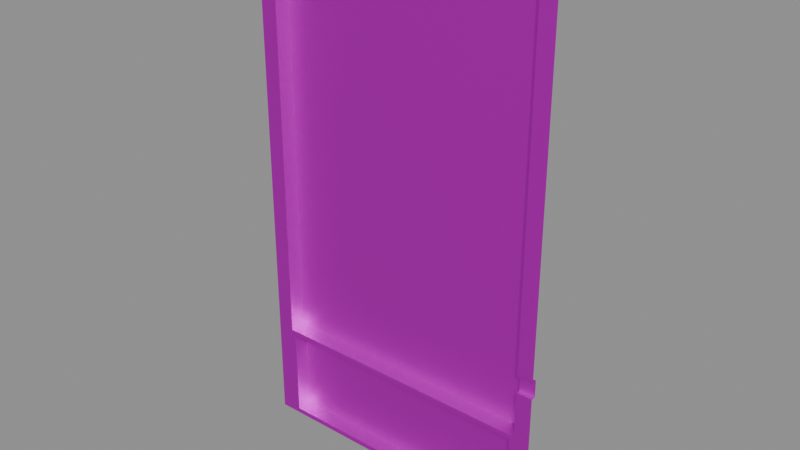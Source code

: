 # Source: Slot02.blend  (saved by Blender 5.0.118; exported with 4.5.12 LTS)
import bpy
from mathutils import Matrix  # noqa: F401  (used for matrix-valued properties, if any)

bpy.ops.wm.read_factory_settings(use_empty=True)
scene = bpy.context.scene
scene.name = 'Scene'

# ---- collections
col_collection = bpy.data.collections.new('Collection'); scene.collection.children.link(col_collection)

# ---- images (referenced by path relative to the original .blend; pixels are not part of the script)
import os
ASSET_DIR = os.environ.get("B2B_ASSET_DIR", "")  # directory of the original .blend (textures are referenced by path, not embedded)
HERE = os.path.dirname(os.path.abspath(__file__))  # packed textures are extracted next to this script under _unpacked/

def load_image(name, relpath, width, height, colorspace="sRGB"):
    """Load a texture the original file referenced (path relative to the .blend, or extracted next to this script)."""
    p = next((c for c in (os.path.join(HERE, relpath), os.path.join(ASSET_DIR, relpath)) if relpath and os.path.exists(c)), "")
    if p:
        img = bpy.data.images.load(p, check_existing=True)
        img.name = name
    else:  # same state as the original file: an image datablock whose file is absent (Cycles renders it pink)
        img = bpy.data.images.new(name, width, height)
        img.source = "FILE"
        img.filepath = "//" + (relpath or name)
    img.colorspace_settings.name = colorspace
    return img
img_slidinddoors_texture_png = load_image('SlidindDoors_Texture.png', 'SlidindDoors_Texture.png', 1024, 1024, 'sRGB')

# ---- materials (node trees are filled in below, after node groups)
mat_metallic = bpy.data.materials.new('Metallic')
mat_metallic.use_backface_culling_lightprobe_volume = False

# ---- material node trees
mat_metallic.use_nodes = True; mat_metallic.node_tree.nodes.clear()
_N = mat_metallic.node_tree.nodes; _L = mat_metallic.node_tree.links
n0 = _N.new('ShaderNodeBsdfPrincipled'); n0.name = 'Principled BSDF'; n0.location = (10, 300)
n0.distribution = 'GGX'
n0.subsurface_method = 'RANDOM_WALK_SKIN'
n0.inputs[1].default_value = 1.0
n0.inputs[3].default_value = 1.45
n0.inputs[27].default_value = (0.0, 0.0, 0.0, 1.0)
n0.inputs[28].default_value = 1.0
n1 = _N.new('ShaderNodeOutputMaterial'); n1.name = 'Material Output'; n1.location = (300, 300)
n2 = _N.new('ShaderNodeTexImage'); n2.name = 'Image Texture'; n2.location = (-310, 269)
n2.image = img_slidinddoors_texture_png
_L.new(n0.outputs[0], n1.inputs[0])
_L.new(n2.outputs[0], n0.inputs[0])
n1.is_active_output = True

# ---- meshes
me_cube_003 = bpy.data.meshes.new('Cube.003')
me_cube_003.from_pydata([(0.1474, -0.1218, -0.4479), (-0.1466, -0.1218, -0.4479), (0.1474, 0.1805, -0.4479), (-0.1466, 0.1805, -0.4479), (-0.1466, -0.1218, 0.389), (-0.1466, 0.1805, 0.389), (0.1474, -0.1218, 0.389), (0.1474, 0.1805, 0.389), (0.1308, -0.1218, -0.4222), (-0.1311, -0.1218, -0.4222), (-0.1311, -0.1218, 0.2279), (0.1308, -0.1218, 0.2279), (0.1308, 0.06528, -0.4222), (-0.1311, 0.06528, -0.4222), (-0.1311, 0.06528, 0.2279), (0.1308, 0.06528, 0.2279), (-0.1308, -0.1218, 0.389), (0.1308, -0.1218, 0.389), (-0.1268, -0.1218, 0.236), (0.1265, -0.1218, 0.236), (-0.1265, -0.1218, 0.3809), (0.1265, -0.1218, 0.3809), (-0.1268, 0.06367, 0.236), (0.1265, 0.06367, 0.236), (-0.1265, 0.06367, 0.3809), (0.1265, 0.06367, 0.3809), (0.1474, -0.1218, 0.1522), (-0.1466, -0.1218, 0.1522), (0.1308, -0.1218, 0.1522), (-0.1311, -0.1218, 0.1522), (0.1308, 0.06528, 0.1522), (-0.1311, 0.06502, 0.1522), (0.1474, -0.1218, 0.1244), (0.1308, -0.1218, 0.1244), (0.1308, 0.06528, 0.1244), (-0.1466, -0.1218, 0.1244), (-0.1311, -0.1218, 0.1244), (-0.1311, 0.06502, 0.1244), (-0.1466, 0.06476, 0.1522), (-0.1466, 0.06476, 0.1244), (0.1308, 0.5394, 0.1244), (0.1308, 0.5394, -0.4222), (-0.1311, 0.5392, 0.1522), (-0.1311, 0.5394, 0.2279), (0.1308, 0.5394, 0.2279), (-0.1311, 0.5394, -0.4222), (-0.1268, 0.5378, 0.236), (0.1265, 0.5378, 0.236), (-0.1265, 0.5378, 0.3809), (0.1265, 0.5378, 0.3809), (0.1308, 0.5394, 0.1522), (-0.1311, 0.5392, 0.1244)], [], [(7, 5, 4, 6), (26, 6, 11, 28), (3, 2, 0, 1), (1, 0, 8, 9), (35, 1, 9, 36), (11, 10, 14, 15), (28, 11, 15, 30), (9, 8, 12, 13), (36, 9, 13, 37), (31, 37, 51, 42), (11, 6, 17), (4, 10, 16), (10, 11, 19, 18), (16, 20, 21, 17), (16, 10, 18, 20), (11, 17, 21, 19), (20, 18, 22, 24), (20, 24, 25, 21), (19, 21, 25, 23), (18, 19, 23, 22), (14, 31, 42, 43), (22, 23, 47, 46), (10, 29, 31, 14), (33, 28, 30, 34), (4, 27, 29, 10), (32, 26, 28, 33), (0, 32, 33, 8), (8, 33, 34, 12), (30, 15, 44, 50), (29, 27, 38, 31), (35, 36, 37, 39), (37, 31, 38, 39), (40, 51, 45, 41), (47, 49, 48, 46), (44, 43, 42, 50), (50, 42, 51, 40), (25, 24, 48, 49), (15, 14, 43, 44), (37, 13, 45, 51), (34, 30, 50, 40), (23, 25, 49, 47), (13, 12, 41, 45), (12, 34, 40, 41), (24, 22, 46, 48)])
me_cube_003.polygons.foreach_set('material_index', [1, 1, 1, 1, 1, 1, 1, 1, 1, 1, 1, 1, 1, 1, 1, 1, 1, 1, 1, 1, 1, 1, 1, 1, 1, 1, 1, 1, 1, 1, 1, 1, 1, 1, 1, 1, 1, 1, 1, 1, 1, 1, 1, 1])
_uv = me_cube_003.uv_layers.new(name='UVMap')
_uv.uv.foreach_set('vector', [0.2206, 0.6264, 0.3966, 0.6264, 0.3966, 0.6264, 0.2206, 0.6264, 0.2206, 0.711, 0.2206, 0.6264, 0.2305, 0.6845, 0.2305, 0.711, 0.3966, 0.9281, 0.2206, 0.9281, 0.2206, 0.9281, 0.3966, 0.9281, 0.3966, 0.9281, 0.2206, 0.9281, 0.2305, 0.9188, 0.3872, 0.9188, 0.3966, 0.7226, 0.3966, 0.9281, 0.3872, 0.9188, 0.3872, 0.7226, 0.2305, 0.6845, 0.3872, 0.6845, 0.3833, 0.6865, 0.2345, 0.6865, 0.2305, 0.711, 0.2305, 0.6845, 0.2345, 0.6865, 0.2345, 0.7109, 0.3872, 0.9188, 0.2305, 0.9188, 0.2344, 0.9144, 0.3834, 0.9144, 0.3872, 0.7226, 0.3872, 0.9188, 0.3834, 0.9144, 0.3834, 0.7226, 0.3833, 0.7109, 0.3834, 0.7226, 0.3834, 0.7226, 0.3833, 0.7109, 0.2305, 0.6845, 0.2206, 0.6264, 0.2305, 0.6264, 0.3966, 0.6264, 0.3872, 0.6845, 0.3871, 0.6264, 0.3872, 0.6845, 0.2305, 0.6845, 0.2331, 0.6816, 0.3847, 0.6816, 0.3871, 0.6264, 0.3845, 0.6293, 0.2331, 0.6293, 0.2305, 0.6264, 0.3871, 0.6264, 0.3872, 0.6845, 0.3847, 0.6816, 0.3845, 0.6293, 0.2305, 0.6845, 0.2305, 0.6264, 0.2331, 0.6293, 0.2331, 0.6816, 0.3845, 0.6293, 0.3847, 0.6816, 0.3812, 0.6794, 0.3811, 0.6315, 0.3845, 0.6293, 0.3811, 0.6315, 0.2365, 0.6315, 0.2331, 0.6293, 0.2331, 0.6816, 0.2331, 0.6293, 0.2365, 0.6315, 0.2365, 0.6794, 0.3847, 0.6816, 0.2331, 0.6816, 0.2365, 0.6794, 0.3812, 0.6794, 0.3833, 0.6865, 0.3833, 0.7109, 0.3833, 0.7109, 0.3833, 0.6865, 0.3812, 0.6794, 0.2365, 0.6794, 0.2365, 0.6794, 0.3812, 0.6794, 0.3872, 0.6845, 0.3872, 0.711, 0.3833, 0.7109, 0.3833, 0.6865, 0.2305, 0.7226, 0.2305, 0.711, 0.2345, 0.7109, 0.2344, 0.7226, 0.3966, 0.6264, 0.3966, 0.711, 0.3872, 0.711, 0.3872, 0.6845, 0.2206, 0.7226, 0.2206, 0.711, 0.2305, 0.711, 0.2305, 0.7226, 0.2206, 0.9281, 0.2206, 0.7226, 0.2305, 0.7226, 0.2305, 0.9188, 0.2305, 0.9188, 0.2305, 0.7226, 0.2344, 0.7226, 0.2344, 0.9144, 0.2345, 0.7109, 0.2345, 0.6865, 0.2345, 0.6865, 0.2345, 0.7109, 0.3872, 0.711, 0.3966, 0.711, 0.3966, 0.711, 0.3833, 0.7109, 0.3966, 0.7226, 0.3872, 0.7226, 0.3834, 0.7226, 0.3966, 0.7226, 0.3834, 0.7226, 0.3833, 0.7109, 0.3966, 0.711, 0.3966, 0.7226, 0.2344, 0.7226, 0.3834, 0.7226, 0.3834, 0.9144, 0.2344, 0.9144, 0.2365, 0.6794, 0.2365, 0.6315, 0.3811, 0.6315, 0.3812, 0.6794, 0.2345, 0.6865, 0.3833, 0.6865, 0.3833, 0.7109, 0.2345, 0.7109, 0.2345, 0.7109, 0.3833, 0.7109, 0.3834, 0.7226, 0.2344, 0.7226, 0.2365, 0.6315, 0.3811, 0.6315, 0.3811, 0.6315, 0.2365, 0.6315, 0.2345, 0.6865, 0.3833, 0.6865, 0.3833, 0.6865, 0.2345, 0.6865, 0.3834, 0.7226, 0.3834, 0.9144, 0.3834, 0.9144, 0.3834, 0.7226, 0.2344, 0.7226, 0.2345, 0.7109, 0.2345, 0.7109, 0.2344, 0.7226, 0.2365, 0.6794, 0.2365, 0.6315, 0.2365, 0.6315, 0.2365, 0.6794, 0.3834, 0.9144, 0.2344, 0.9144, 0.2344, 0.9144, 0.3834, 0.9144, 0.2344, 0.9144, 0.2344, 0.7226, 0.2344, 0.7226, 0.2344, 0.9144, 0.3811, 0.6315, 0.3812, 0.6794, 0.3812, 0.6794, 0.3811, 0.6315])
me_cube_003.materials.append(None)
me_cube_003.materials.append(mat_metallic)
me_cube_003.update()

# ---- objects
ob_leftslottwo = bpy.data.objects.new('LeftSlotTwo', me_cube_003)

# ---- transforms, parenting, visibility, modifiers, constraints
ob_leftslottwo.location = (-0.1734, 0.2418, 0.4305)
ob_leftslottwo.rotation_euler = (-0.0, 3.142, -0.0)
ob_leftslottwo.scale = (0.3585, 0.008436, 0.2158)

# ---- collection membership
col_collection.objects.link(ob_leftslottwo)

# ---- scene / render settings (as saved in the file)
scene.frame_start = 1; scene.frame_end = 250; scene.frame_set(1)
scene.render.engine = 'BLENDER_EEVEE_NEXT'
scene.render.bake_bias = 0.0
scene.render.bake_samples = 0
scene.cycles.sampling_pattern = 'TABULATED_SOBOL'
scene.eevee.use_volume_custom_range = False
bpy.context.view_layer.update()

# ---- added for rendering (the .blend has no active camera and no usable light): camera, sun + grey world if the file has none
cam_auto = bpy.data.cameras.new('AutoCamera')
cam_auto.lens = 50.0
cam_auto.sensor_width = 36.0
cam_auto.clip_end = 1000.0
ob_auto_camera = bpy.data.objects.new('AutoCamera', cam_auto)
scene.collection.objects.link(ob_auto_camera)
ob_auto_camera.location = (0.0200619, 0.0113054, 0.591724)
ob_auto_camera.rotation_euler = (1.09748, -7.21219e-08, 0.694738)
scene.camera = ob_auto_camera
light_auto_sun = bpy.data.lights.new('AutoSun', 'SUN')
light_auto_sun.energy = 3.0
light_auto_sun.angle = 0.0523599
ob_auto_sun = bpy.data.objects.new('AutoSun', light_auto_sun)
scene.collection.objects.link(ob_auto_sun)
ob_auto_sun.rotation_euler = (0.872665, 0.174533, 0.523599)
if scene.world is None:
    world_auto = bpy.data.worlds.new('AutoWorld')
    world_auto.color = (0.3, 0.3, 0.3)
    scene.world = world_auto
bpy.context.view_layer.update()
